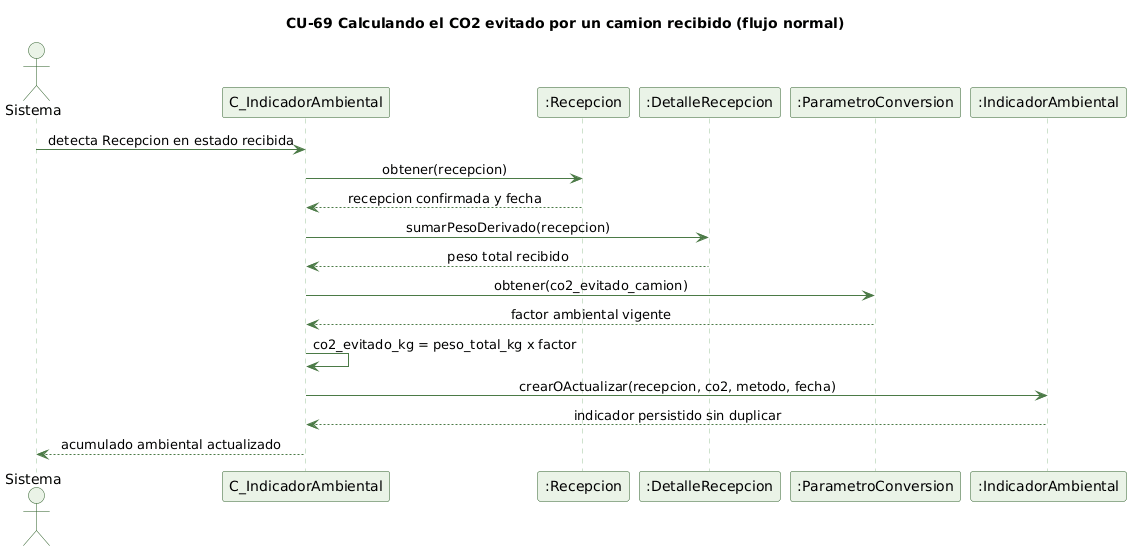

The diagram above was rendered by PlantUML. Its source (embedded in the PNG):
@startuml cu69-co2-recepcion-normal
' CU-69 Calculando el CO2 evitado por un camion recibido - flujo normal
skinparam backgroundColor #FFFFFF
skinparam shadowing false
skinparam defaultFontName Helvetica
skinparam sequenceMessageAlign center
skinparam ParticipantBackgroundColor #EAF3E7
skinparam ParticipantBorderColor #2E5E2A
skinparam ActorBackgroundColor #EAF3E7
skinparam ActorBorderColor #2E5E2A
skinparam sequenceLifeLineBorderColor #9CC49A
skinparam ArrowColor #4B7A46

title CU-69 Calculando el CO2 evitado por un camion recibido (flujo normal)

actor Sistema
participant "C_IndicadorAmbiental" as C
participant ":Recepcion" as R
participant ":DetalleRecepcion" as DR
participant ":ParametroConversion" as PC
participant ":IndicadorAmbiental" as IA

Sistema -> C : detecta Recepcion en estado recibida
C -> R : obtener(recepcion)
R --> C : recepcion confirmada y fecha
C -> DR : sumarPesoDerivado(recepcion)
DR --> C : peso total recibido
C -> PC : obtener(co2_evitado_camion)
PC --> C : factor ambiental vigente
C -> C : co2_evitado_kg = peso_total_kg x factor
C -> IA : crearOActualizar(recepcion, co2, metodo, fecha)
IA --> C : indicador persistido sin duplicar
C --> Sistema : acumulado ambiental actualizado

@enduml